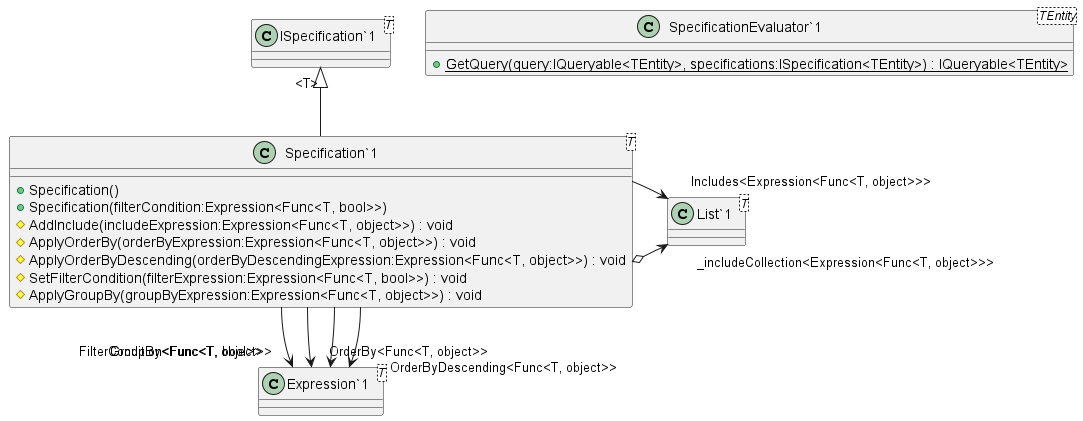

The diagram above was rendered by PlantUML. Its source (embedded in the PNG):
@startuml
class "Specification`1"<T> {
    + Specification()
    + Specification(filterCondition:Expression<Func<T, bool>>)
    # AddInclude(includeExpression:Expression<Func<T, object>>) : void
    # ApplyOrderBy(orderByExpression:Expression<Func<T, object>>) : void
    # ApplyOrderByDescending(orderByDescendingExpression:Expression<Func<T, object>>) : void
    # SetFilterCondition(filterExpression:Expression<Func<T, bool>>) : void
    # ApplyGroupBy(groupByExpression:Expression<Func<T, object>>) : void
}
class "SpecificationEvaluator`1"<TEntity> {
    + {static} GetQuery(query:IQueryable<TEntity>, specifications:ISpecification<TEntity>) : IQueryable<TEntity>
}
class "ISpecification`1"<T> {
}
class "List`1"<T> {
}
class "Expression`1"<T> {
}
"ISpecification`1" "<T>" <|-- "Specification`1"
"Specification`1" o-> "_includeCollection<Expression<Func<T, object>>>" "List`1"
"Specification`1" --> "FilterCondition<Func<T, bool>>" "Expression`1"
"Specification`1" --> "OrderBy<Func<T, object>>" "Expression`1"
"Specification`1" --> "OrderByDescending<Func<T, object>>" "Expression`1"
"Specification`1" --> "Includes<Expression<Func<T, object>>>" "List`1"
"Specification`1" --> "GroupBy<Func<T, object>>" "Expression`1"
@enduml